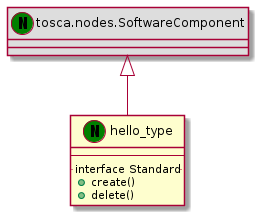

The diagram above was rendered by PlantUML. Its source (embedded in the PNG):
@startuml
set namespaceSeparator none
class "tosca.nodes.SoftwareComponent" << (N,green) >> #DDDDDD
"tosca.nodes.SoftwareComponent" <|-- "hello_type"
class "hello_type" << (N,green) >> {
--
.. interface Standard ..
+create()
+delete()
}
@enduml